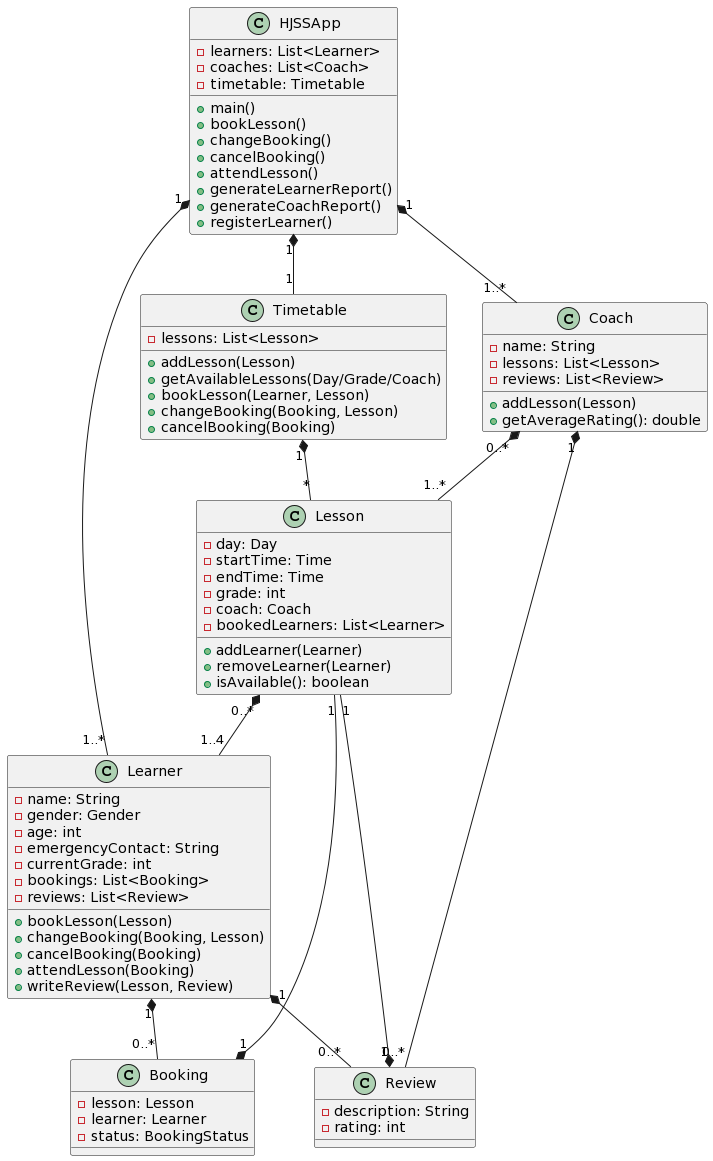

The diagram above was rendered by PlantUML. Its source (embedded in the PNG):
@startuml
class HJSSApp {
    -learners: List<Learner>
    -coaches: List<Coach>
    -timetable: Timetable
    +main()
    +bookLesson()
    +changeBooking()
    +cancelBooking()
    +attendLesson()
    +generateLearnerReport()
    +generateCoachReport()
    +registerLearner()
}

class Timetable {
    -lessons: List<Lesson>
    +addLesson(Lesson)
    +getAvailableLessons(Day/Grade/Coach)
    +bookLesson(Learner, Lesson)
    +changeBooking(Booking, Lesson)
    +cancelBooking(Booking)
}

class Lesson {
    -day: Day
    -startTime: Time
    -endTime: Time
    -grade: int
    -coach: Coach
    -bookedLearners: List<Learner>
    +addLearner(Learner)
    +removeLearner(Learner)
    +isAvailable(): boolean
}

class Learner {
    -name: String
    -gender: Gender
    -age: int
    -emergencyContact: String
    -currentGrade: int
    -bookings: List<Booking>
    -reviews: List<Review>
    +bookLesson(Lesson)
    +changeBooking(Booking, Lesson)
    +cancelBooking(Booking)
    +attendLesson(Booking)
    +writeReview(Lesson, Review)
}

class Coach {
    -name: String
    -lessons: List<Lesson>
    -reviews: List<Review>
    +addLesson(Lesson)
    +getAverageRating(): double
}

class Booking {
    -lesson: Lesson
    -learner: Learner
    -status: BookingStatus
}

class Review {
    -description: String
    -rating: int
}

HJSSApp "1" *-- "1..*" Learner
HJSSApp "1" *-- "1..*" Coach
HJSSApp "1" *-- "1" Timetable
Timetable "1" *-- "*" Lesson
Lesson "0..*" *-- "1..4" Learner
Coach "0..*" *-- "1..*" Lesson
Learner "1" *-- "0..*" Booking
Learner "1" *-- "0..*" Review
Coach "1" *-- "0..*" Review
Booking "1" *-- "1" Lesson
Review "1" *-- "1" Lesson
@enduml